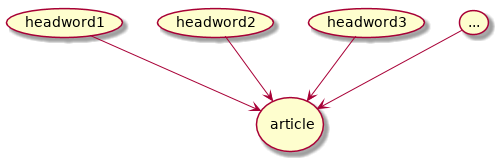

The diagram above was rendered by PlantUML. Its source (embedded in the PNG):
@startuml
skinparam rectangle {
   roundCorner<<Concept>> 25
}

usecase headword1 as h1
usecase headword2 as h2
usecase headword3 as h3
usecase "..."     as h4
usecase "\narticle\n"   as a

h1 --> a
h2 --> a
h3 --> a
h4 --> a

@enduml